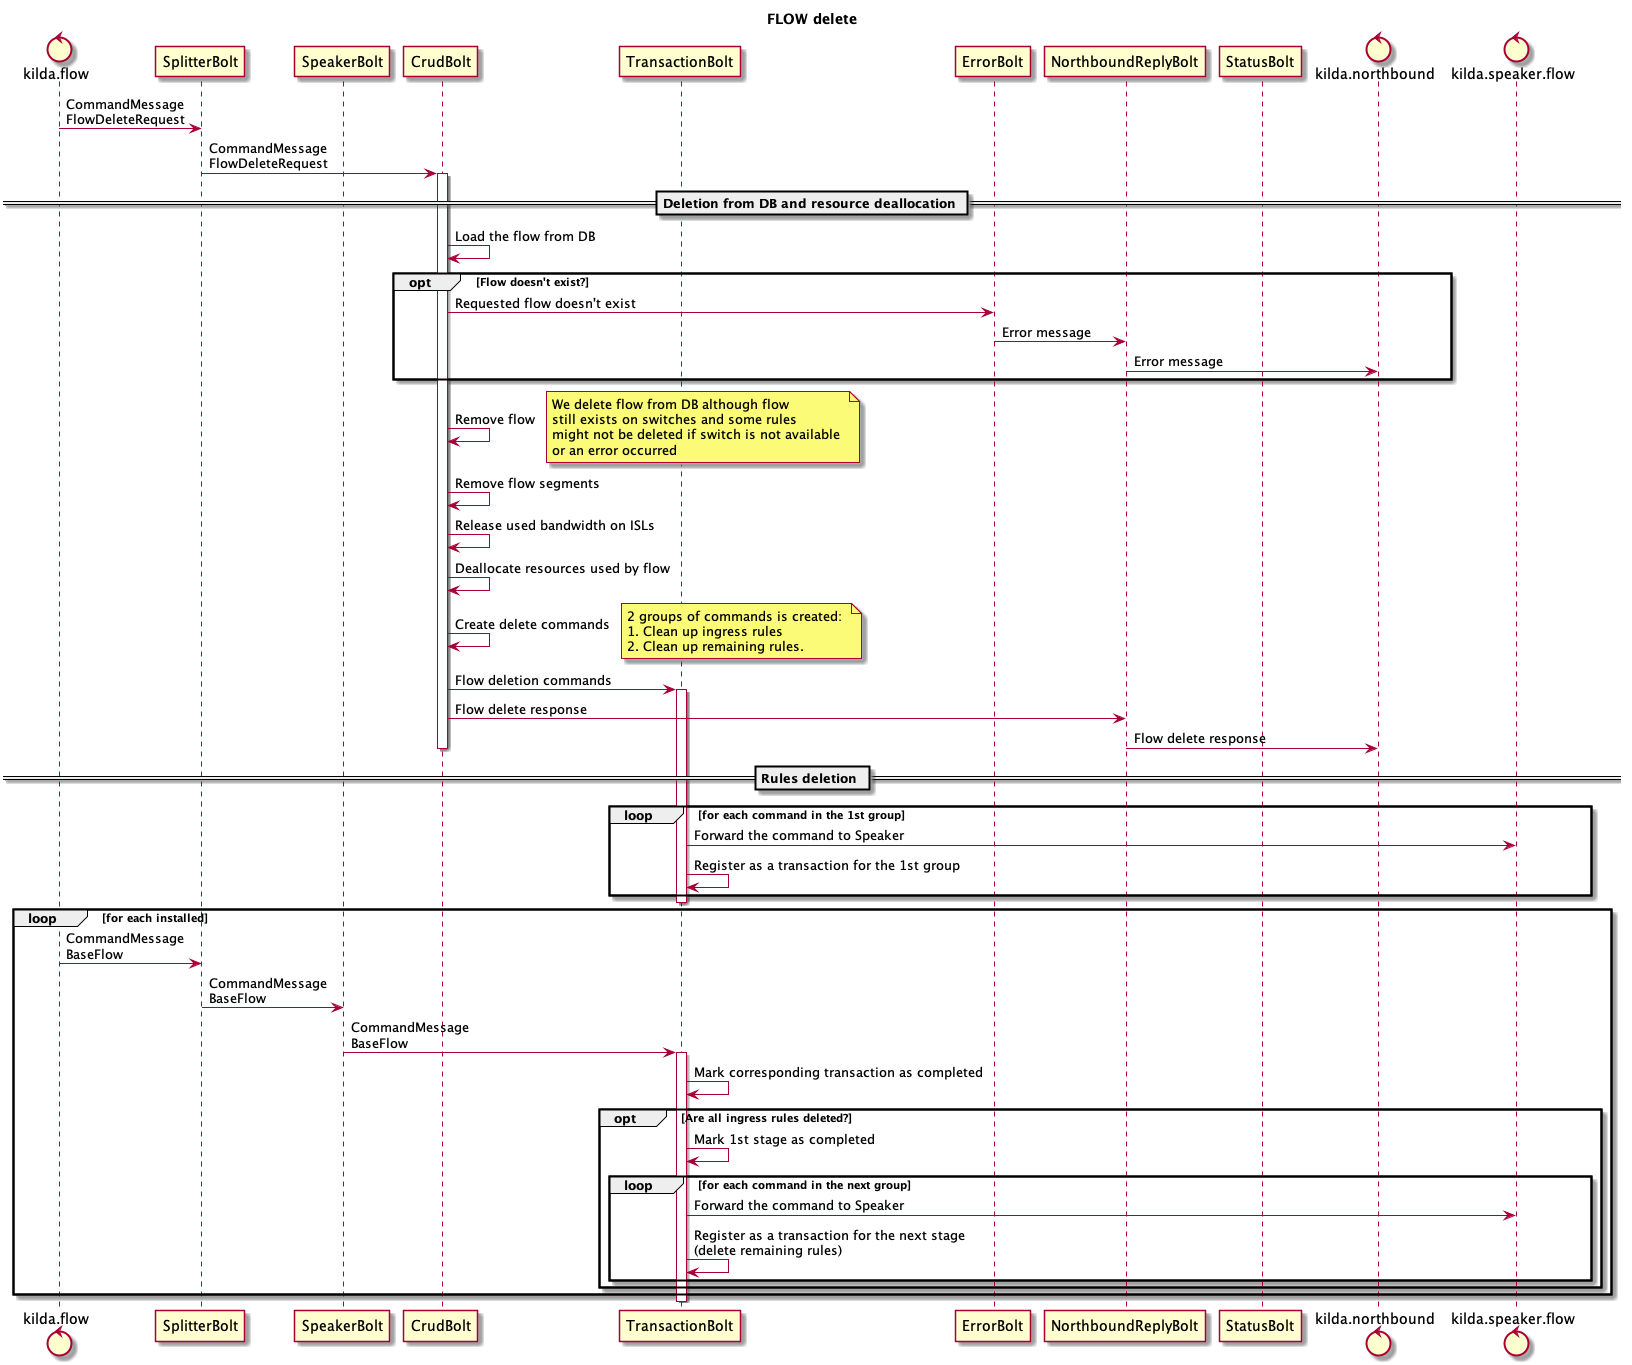

The diagram above was rendered by PlantUML. Its source (embedded in the PNG):
@startuml
title FLOW delete

control kilda.flow
participant SplitterBolt as SplitterBolt
participant SpeakerBolt as SpeakerBolt
participant CrudBolt as CrudBolt
participant TransactionBolt
participant ErrorBolt
participant NorthboundReplyBolt
participant StatusBolt
control kilda.northbound
control kilda.speaker.flow

kilda.flow -> SplitterBolt: CommandMessage\nFlowDeleteRequest
SplitterBolt -> CrudBolt: CommandMessage\nFlowDeleteRequest
activate CrudBolt

== Deletion from DB and resource deallocation ==
CrudBolt -> CrudBolt: Load the flow from DB

opt Flow doesn't exist?
    CrudBolt -> ErrorBolt: Requested flow doesn't exist
    ErrorBolt -> NorthboundReplyBolt: Error message
    NorthboundReplyBolt -> kilda.northbound: Error message
end

CrudBolt -> CrudBolt: Remove flow
note right: We delete flow from DB although flow \nstill exists on switches and some rules \nmight not be deleted if switch is not available \nor an error occurred
CrudBolt -> CrudBolt: Remove flow segments
CrudBolt -> CrudBolt: Release used bandwidth on ISLs

CrudBolt -> CrudBolt: Deallocate resources used by flow

CrudBolt -> CrudBolt: Create delete commands
note right: 2 groups of commands is created: \n1. Clean up ingress rules \n2. Clean up remaining rules.

CrudBolt -> TransactionBolt: Flow deletion commands
activate TransactionBolt

CrudBolt -> NorthboundReplyBolt: Flow delete response
NorthboundReplyBolt -> kilda.northbound: Flow delete response
deactivate CrudBolt

== Rules deletion ==
loop for each command in the 1st group
    TransactionBolt -> kilda.speaker.flow: Forward the command to Speaker
    TransactionBolt -> TransactionBolt: Register as a transaction for the 1st group
end
deactivate TransactionBolt

loop for each installed
    kilda.flow -> SplitterBolt: CommandMessage\nBaseFlow
    SplitterBolt -> SpeakerBolt: CommandMessage\nBaseFlow
    SpeakerBolt -> TransactionBolt: CommandMessage\nBaseFlow
    activate TransactionBolt
    TransactionBolt -> TransactionBolt: Mark corresponding transaction as completed
    opt Are all ingress rules deleted?
        TransactionBolt -> TransactionBolt: Mark 1st stage as completed
        loop for each command in the next group
            TransactionBolt -> kilda.speaker.flow: Forward the command to Speaker
            TransactionBolt -> TransactionBolt: Register as a transaction for the next stage \n(delete remaining rules)
        end
	end
end
deactivate TransactionBolt

@enduml